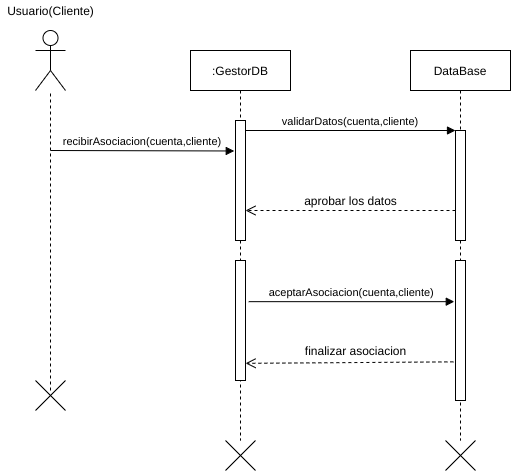

The diagram above was exported from draw.io. Its source (the exported page's mxGraphModel, read from the mxfile embedded in the PNG):
<mxGraphModel dx="1102" dy="426" grid="1" gridSize="10" guides="1" tooltips="1" connect="1" arrows="1" fold="1" page="1" pageScale="1" pageWidth="827" pageHeight="1169" math="0" shadow="0">
  <root>
    <mxCell id="9h00EBg2uVAlQPPqz1FT-0" />
    <mxCell id="9h00EBg2uVAlQPPqz1FT-1" parent="9h00EBg2uVAlQPPqz1FT-0" />
    <mxCell id="yrtJnsgKSdfwxZ9E5Niq-0" value="" style="shape=umlActor;verticalLabelPosition=bottom;verticalAlign=top;html=1;outlineConnect=0;" parent="9h00EBg2uVAlQPPqz1FT-1" vertex="1">
      <mxGeometry x="145" y="60" width="30" height="60" as="geometry" />
    </mxCell>
    <mxCell id="yrtJnsgKSdfwxZ9E5Niq-1" value="Usuario(Cliente)" style="text;html=1;align=center;verticalAlign=middle;resizable=0;points=[];autosize=1;" parent="9h00EBg2uVAlQPPqz1FT-1" vertex="1">
      <mxGeometry x="110" y="30" width="100" height="20" as="geometry" />
    </mxCell>
    <mxCell id="yrtJnsgKSdfwxZ9E5Niq-2" value="" style="endArrow=none;dashed=1;html=1;" parent="9h00EBg2uVAlQPPqz1FT-1" target="yrtJnsgKSdfwxZ9E5Niq-0" edge="1">
      <mxGeometry width="50" height="50" relative="1" as="geometry">
        <mxPoint x="159.99999999999977" y="420" as="sourcePoint" />
        <mxPoint x="190" y="150" as="targetPoint" />
      </mxGeometry>
    </mxCell>
    <mxCell id="yrtJnsgKSdfwxZ9E5Niq-3" value=":GestorDB" style="shape=umlLifeline;perimeter=lifelinePerimeter;container=1;collapsible=0;recursiveResize=0;rounded=0;shadow=0;strokeWidth=1;" parent="9h00EBg2uVAlQPPqz1FT-1" vertex="1">
      <mxGeometry x="300" y="80" width="100" height="390" as="geometry" />
    </mxCell>
    <mxCell id="yrtJnsgKSdfwxZ9E5Niq-4" value="" style="points=[];perimeter=orthogonalPerimeter;rounded=0;shadow=0;strokeWidth=1;" parent="yrtJnsgKSdfwxZ9E5Niq-3" vertex="1">
      <mxGeometry x="45" y="70" width="10" height="120" as="geometry" />
    </mxCell>
    <mxCell id="yrtJnsgKSdfwxZ9E5Niq-5" value="DataBase" style="shape=umlLifeline;perimeter=lifelinePerimeter;container=1;collapsible=0;recursiveResize=0;rounded=0;shadow=0;strokeWidth=1;" parent="9h00EBg2uVAlQPPqz1FT-1" vertex="1">
      <mxGeometry x="520" y="80" width="100" height="390" as="geometry" />
    </mxCell>
    <mxCell id="yrtJnsgKSdfwxZ9E5Niq-6" value="" style="points=[];perimeter=orthogonalPerimeter;rounded=0;shadow=0;strokeWidth=1;" parent="yrtJnsgKSdfwxZ9E5Niq-5" vertex="1">
      <mxGeometry x="45" y="80" width="10" height="110" as="geometry" />
    </mxCell>
    <mxCell id="yrtJnsgKSdfwxZ9E5Niq-7" value="" style="points=[];perimeter=orthogonalPerimeter;rounded=0;shadow=0;strokeWidth=1;" parent="yrtJnsgKSdfwxZ9E5Niq-5" vertex="1">
      <mxGeometry x="45" y="210" width="10" height="140" as="geometry" />
    </mxCell>
    <mxCell id="yrtJnsgKSdfwxZ9E5Niq-8" value="validarDatos(cuenta,cliente)" style="verticalAlign=bottom;endArrow=block;entryX=0;entryY=0;shadow=0;strokeWidth=1;" parent="9h00EBg2uVAlQPPqz1FT-1" source="yrtJnsgKSdfwxZ9E5Niq-4" target="yrtJnsgKSdfwxZ9E5Niq-6" edge="1">
      <mxGeometry relative="1" as="geometry">
        <mxPoint x="565" y="140" as="sourcePoint" />
      </mxGeometry>
    </mxCell>
    <mxCell id="yrtJnsgKSdfwxZ9E5Niq-9" value="" style="verticalAlign=bottom;endArrow=open;dashed=1;endSize=8;shadow=0;strokeWidth=1;" parent="9h00EBg2uVAlQPPqz1FT-1" source="yrtJnsgKSdfwxZ9E5Niq-6" target="yrtJnsgKSdfwxZ9E5Niq-4" edge="1">
      <mxGeometry relative="1" as="geometry">
        <mxPoint x="530" y="237" as="targetPoint" />
        <mxPoint x="359.9999999999999" y="276" as="sourcePoint" />
        <Array as="points">
          <mxPoint x="510" y="240" />
        </Array>
      </mxGeometry>
    </mxCell>
    <mxCell id="yrtJnsgKSdfwxZ9E5Niq-10" value="recibirAsociacion(cuenta,cliente)" style="verticalAlign=bottom;endArrow=block;shadow=0;strokeWidth=1;entryX=-0.124;entryY=0.254;entryDx=0;entryDy=0;entryPerimeter=0;" parent="9h00EBg2uVAlQPPqz1FT-1" target="yrtJnsgKSdfwxZ9E5Niq-4" edge="1">
      <mxGeometry relative="1" as="geometry">
        <mxPoint x="159.99999999999977" y="180" as="sourcePoint" />
        <mxPoint x="310" y="180" as="targetPoint" />
      </mxGeometry>
    </mxCell>
    <mxCell id="yrtJnsgKSdfwxZ9E5Niq-11" value="aprobar los datos" style="text;html=1;align=center;verticalAlign=middle;resizable=0;points=[];autosize=1;" parent="9h00EBg2uVAlQPPqz1FT-1" vertex="1">
      <mxGeometry x="405" y="220" width="110" height="20" as="geometry" />
    </mxCell>
    <mxCell id="yrtJnsgKSdfwxZ9E5Niq-12" value="" style="shape=umlDestroy;" parent="9h00EBg2uVAlQPPqz1FT-1" vertex="1">
      <mxGeometry x="145" y="410" width="30" height="30" as="geometry" />
    </mxCell>
    <mxCell id="yrtJnsgKSdfwxZ9E5Niq-13" value="" style="shape=umlDestroy;" parent="9h00EBg2uVAlQPPqz1FT-1" vertex="1">
      <mxGeometry x="335" y="470" width="30" height="30" as="geometry" />
    </mxCell>
    <mxCell id="yrtJnsgKSdfwxZ9E5Niq-14" value="" style="shape=umlDestroy;" parent="9h00EBg2uVAlQPPqz1FT-1" vertex="1">
      <mxGeometry x="555" y="470" width="30" height="30" as="geometry" />
    </mxCell>
    <mxCell id="yrtJnsgKSdfwxZ9E5Niq-15" value="" style="points=[];perimeter=orthogonalPerimeter;rounded=0;shadow=0;strokeWidth=1;" parent="9h00EBg2uVAlQPPqz1FT-1" vertex="1">
      <mxGeometry x="345" y="150" width="10" height="120" as="geometry" />
    </mxCell>
    <mxCell id="yrtJnsgKSdfwxZ9E5Niq-16" value="aceptarAsociacion(cuenta,cliente)" style="verticalAlign=bottom;endArrow=block;shadow=0;strokeWidth=1;entryX=-0.122;entryY=0.294;entryDx=0;entryDy=0;entryPerimeter=0;exitX=1.323;exitY=0.343;exitDx=0;exitDy=0;exitPerimeter=0;" parent="9h00EBg2uVAlQPPqz1FT-1" source="yrtJnsgKSdfwxZ9E5Niq-19" target="yrtJnsgKSdfwxZ9E5Niq-7" edge="1">
      <mxGeometry relative="1" as="geometry">
        <mxPoint x="392.5" y="280.0000000000001" as="sourcePoint" />
        <mxPoint x="537.5" y="340" as="targetPoint" />
      </mxGeometry>
    </mxCell>
    <mxCell id="yrtJnsgKSdfwxZ9E5Niq-17" value="" style="verticalAlign=bottom;endArrow=open;dashed=1;endSize=8;shadow=0;strokeWidth=1;exitX=-0.214;exitY=0.724;exitDx=0;exitDy=0;exitPerimeter=0;entryX=1.007;entryY=0.857;entryDx=0;entryDy=0;entryPerimeter=0;" parent="9h00EBg2uVAlQPPqz1FT-1" source="yrtJnsgKSdfwxZ9E5Niq-7" target="yrtJnsgKSdfwxZ9E5Niq-19" edge="1">
      <mxGeometry relative="1" as="geometry">
        <mxPoint x="410" y="360" as="targetPoint" />
        <mxPoint x="530" y="390" as="sourcePoint" />
      </mxGeometry>
    </mxCell>
    <mxCell id="yrtJnsgKSdfwxZ9E5Niq-18" value="finalizar asociacion" style="text;html=1;align=center;verticalAlign=middle;resizable=0;points=[];autosize=1;" parent="9h00EBg2uVAlQPPqz1FT-1" vertex="1">
      <mxGeometry x="405" y="370" width="120" height="20" as="geometry" />
    </mxCell>
    <mxCell id="yrtJnsgKSdfwxZ9E5Niq-19" value="" style="points=[];perimeter=orthogonalPerimeter;rounded=0;shadow=0;strokeWidth=1;" parent="9h00EBg2uVAlQPPqz1FT-1" vertex="1">
      <mxGeometry x="345" y="290" width="10" height="120" as="geometry" />
    </mxCell>
  </root>
</mxGraphModel>